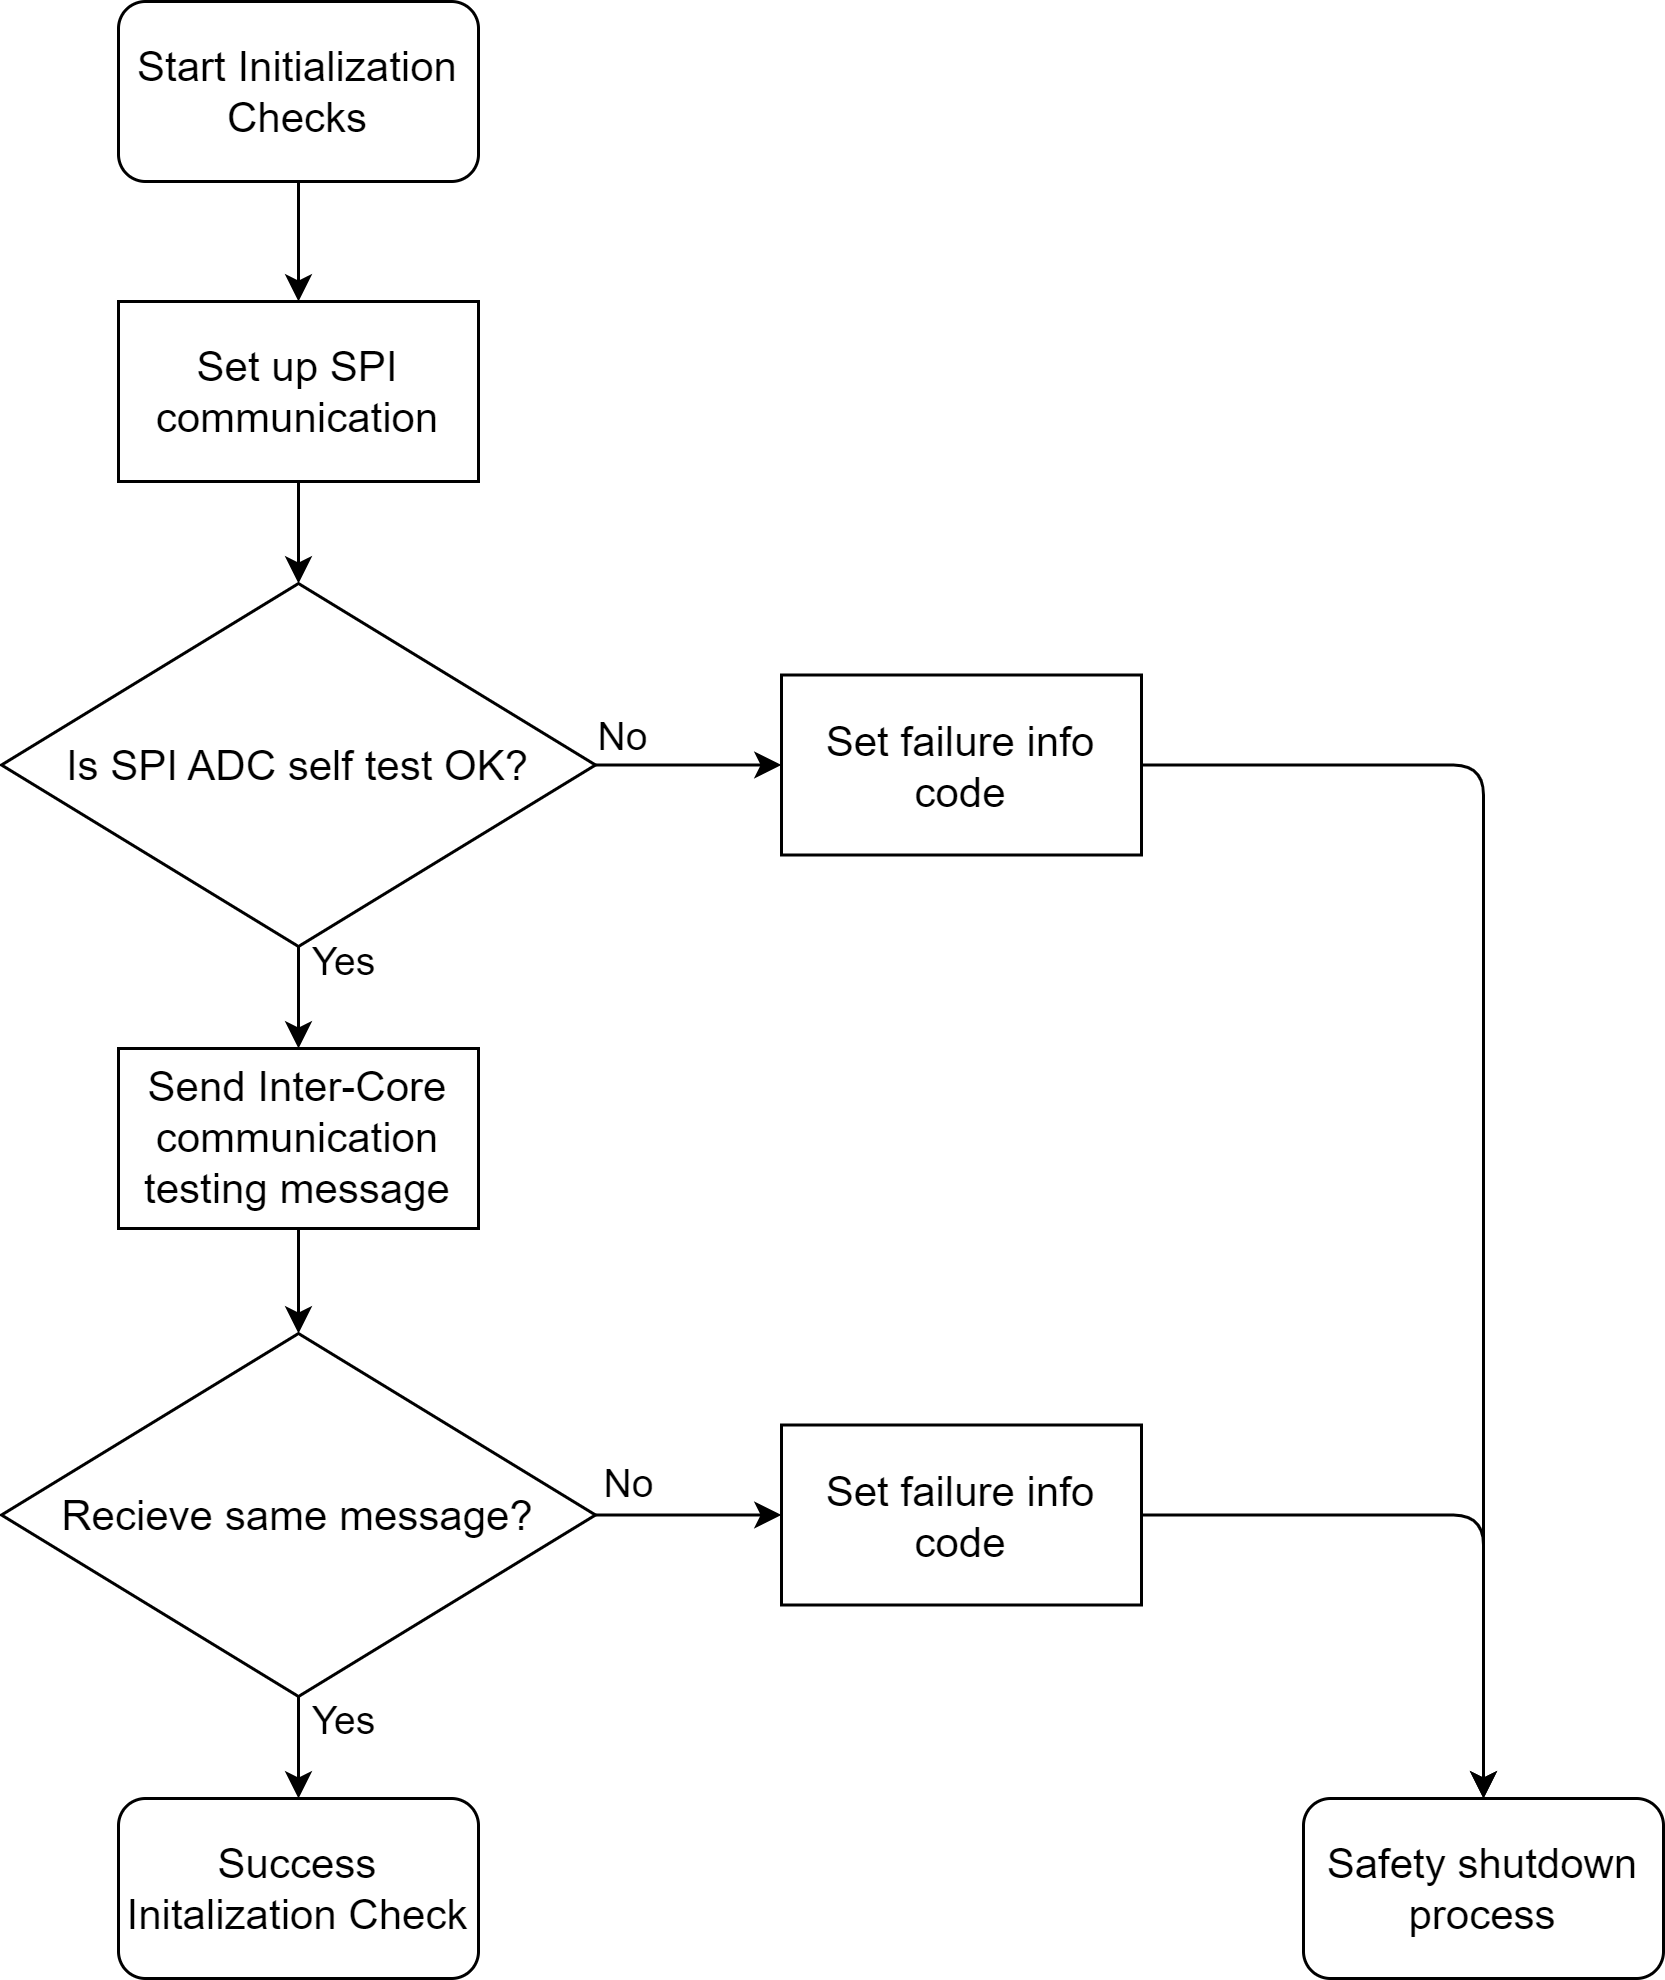

The diagram above was exported from draw.io. Its source (the exported page's mxGraphModel, read from the mxfile embedded in the PNG):
<mxGraphModel dx="1511" dy="2076" grid="0" gridSize="10" guides="1" tooltips="1" connect="1" arrows="1" fold="1" page="0" pageScale="1" pageWidth="1600" pageHeight="1200" math="0" shadow="0">
  <root>
    <mxCell id="0" />
    <mxCell id="1" parent="0" />
    <mxCell id="362" style="edgeStyle=none;html=1;exitX=0.5;exitY=1;exitDx=0;exitDy=0;fontSize=14;" edge="1" parent="1" source="352" target="353">
      <mxGeometry relative="1" as="geometry" />
    </mxCell>
    <mxCell id="352" value="Start Initialization Checks" style="rounded=1;whiteSpace=wrap;html=1;fontSize=14;" vertex="1" parent="1">
      <mxGeometry x="-309" y="-1048" width="120" height="60" as="geometry" />
    </mxCell>
    <mxCell id="363" style="edgeStyle=none;html=1;exitX=0.5;exitY=1;exitDx=0;exitDy=0;fontSize=14;" edge="1" parent="1" source="353" target="357">
      <mxGeometry relative="1" as="geometry" />
    </mxCell>
    <mxCell id="353" value="Set up SPI communication" style="rounded=0;whiteSpace=wrap;html=1;fontSize=14;" vertex="1" parent="1">
      <mxGeometry x="-309" y="-948" width="120" height="60" as="geometry" />
    </mxCell>
    <mxCell id="365" style="edgeStyle=none;html=1;exitX=0.5;exitY=1;exitDx=0;exitDy=0;fontSize=14;" edge="1" parent="1" source="354" target="359">
      <mxGeometry relative="1" as="geometry" />
    </mxCell>
    <mxCell id="354" value="Send Inter-Core communication testing message" style="rounded=0;whiteSpace=wrap;html=1;fontSize=14;" vertex="1" parent="1">
      <mxGeometry x="-309" y="-699" width="120" height="60" as="geometry" />
    </mxCell>
    <mxCell id="356" value="Success Initalization Check" style="rounded=1;whiteSpace=wrap;html=1;fontSize=14;" vertex="1" parent="1">
      <mxGeometry x="-309" y="-449" width="120" height="60" as="geometry" />
    </mxCell>
    <mxCell id="364" style="edgeStyle=none;html=1;exitX=0.5;exitY=1;exitDx=0;exitDy=0;fontSize=14;" edge="1" parent="1" source="357" target="354">
      <mxGeometry relative="1" as="geometry" />
    </mxCell>
    <mxCell id="375" value="Yes" style="edgeLabel;html=1;align=center;verticalAlign=middle;resizable=0;points=[];fontSize=13;" vertex="1" connectable="0" parent="364">
      <mxGeometry x="-0.5337" relative="1" as="geometry">
        <mxPoint x="15" y="-3" as="offset" />
      </mxGeometry>
    </mxCell>
    <mxCell id="370" style="edgeStyle=none;html=1;exitX=1;exitY=0.5;exitDx=0;exitDy=0;fontSize=14;" edge="1" parent="1" source="357" target="368">
      <mxGeometry relative="1" as="geometry" />
    </mxCell>
    <mxCell id="374" value="No" style="edgeLabel;html=1;align=center;verticalAlign=middle;resizable=0;points=[];fontSize=13;" vertex="1" connectable="0" parent="370">
      <mxGeometry x="-0.0968" y="1" relative="1" as="geometry">
        <mxPoint x="-19" y="-9" as="offset" />
      </mxGeometry>
    </mxCell>
    <mxCell id="357" value="Is SPI ADC self test OK?" style="rhombus;whiteSpace=wrap;html=1;fontSize=14;" vertex="1" parent="1">
      <mxGeometry x="-348" y="-854" width="198" height="121" as="geometry" />
    </mxCell>
    <mxCell id="367" style="edgeStyle=none;html=1;exitX=0.5;exitY=1;exitDx=0;exitDy=0;fontSize=14;" edge="1" parent="1" source="359" target="356">
      <mxGeometry relative="1" as="geometry" />
    </mxCell>
    <mxCell id="377" value="&lt;font style=&quot;font-size: 13px;&quot;&gt;Yes&lt;/font&gt;" style="edgeLabel;html=1;align=center;verticalAlign=middle;resizable=0;points=[];" vertex="1" connectable="0" parent="367">
      <mxGeometry x="-0.5308" y="-1" relative="1" as="geometry">
        <mxPoint x="16" as="offset" />
      </mxGeometry>
    </mxCell>
    <mxCell id="371" style="edgeStyle=none;html=1;exitX=1;exitY=0.5;exitDx=0;exitDy=0;fontSize=14;" edge="1" parent="1" source="359" target="369">
      <mxGeometry relative="1" as="geometry" />
    </mxCell>
    <mxCell id="376" value="&lt;font style=&quot;font-size: 13px;&quot;&gt;No&lt;/font&gt;" style="edgeLabel;html=1;align=center;verticalAlign=middle;resizable=0;points=[];" vertex="1" connectable="0" parent="371">
      <mxGeometry x="-0.712" y="-1" relative="1" as="geometry">
        <mxPoint x="1" y="-12" as="offset" />
      </mxGeometry>
    </mxCell>
    <mxCell id="359" value="&lt;span style=&quot;color: rgb(0, 0, 0);&quot;&gt;Recieve same message?&lt;/span&gt;" style="rhombus;whiteSpace=wrap;html=1;fontSize=14;" vertex="1" parent="1">
      <mxGeometry x="-348" y="-604" width="198" height="121" as="geometry" />
    </mxCell>
    <mxCell id="360" value="Safety shutdown process" style="rounded=1;whiteSpace=wrap;html=1;fontSize=14;" vertex="1" parent="1">
      <mxGeometry x="86" y="-449" width="120" height="60" as="geometry" />
    </mxCell>
    <mxCell id="373" style="edgeStyle=orthogonalEdgeStyle;html=1;exitX=1;exitY=0.5;exitDx=0;exitDy=0;entryX=0.5;entryY=0;entryDx=0;entryDy=0;fontSize=14;" edge="1" parent="1" source="368" target="360">
      <mxGeometry relative="1" as="geometry">
        <mxPoint x="172.4000244140625" y="-495.20001220703125" as="targetPoint" />
      </mxGeometry>
    </mxCell>
    <mxCell id="368" value="Set failure info code" style="rounded=0;whiteSpace=wrap;html=1;fontSize=14;" vertex="1" parent="1">
      <mxGeometry x="-88" y="-823.5" width="120" height="60" as="geometry" />
    </mxCell>
    <mxCell id="372" style="edgeStyle=orthogonalEdgeStyle;html=1;exitX=1;exitY=0.5;exitDx=0;exitDy=0;entryX=0.5;entryY=0;entryDx=0;entryDy=0;fontSize=14;" edge="1" parent="1" source="369" target="360">
      <mxGeometry relative="1" as="geometry" />
    </mxCell>
    <mxCell id="369" value="Set failure info code" style="rounded=0;whiteSpace=wrap;html=1;fontSize=14;" vertex="1" parent="1">
      <mxGeometry x="-88" y="-573.5" width="120" height="60" as="geometry" />
    </mxCell>
  </root>
</mxGraphModel>